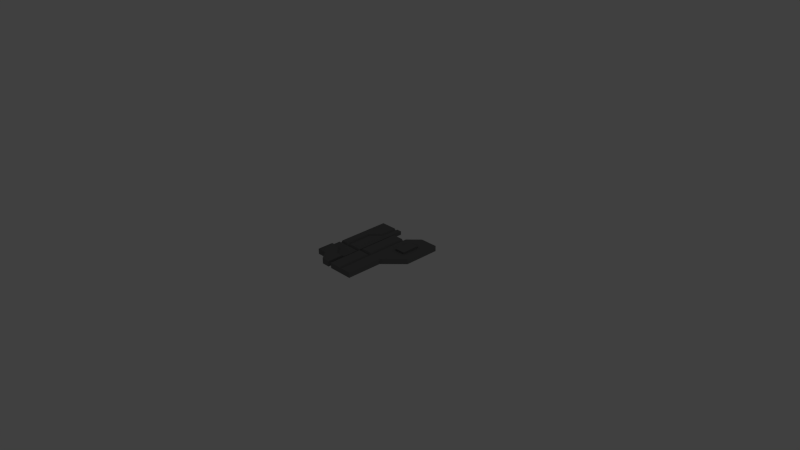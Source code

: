 # Source: PNL_S_D_3.blend  (saved by Blender 2.69.0; exported with 4.5.12 LTS)
import bpy
from mathutils import Matrix  # noqa: F401  (used for matrix-valued properties, if any)

bpy.ops.wm.read_factory_settings(use_empty=True)
scene = bpy.context.scene
scene.name = 'Scene'

# ---- collections
col_collection_1 = bpy.data.collections.new('Collection 1'); scene.collection.children.link(col_collection_1)

# ---- materials (node trees are filled in below, after node groups)
mat_material = bpy.data.materials.new('Material')
mat_material.alpha_threshold = 0.0
mat_material.use_transparent_shadow = False
mat_material.diffuse_color = (0.1679, 0.1679, 0.1679, 1.0)
mat_material.roughness = 0.5
mat_material.line_color = (0.0, 0.0, 0.0, 1.0)
mat_material_001 = bpy.data.materials.new('Material.001')
mat_material_001.alpha_threshold = 0.0
mat_material_001.use_transparent_shadow = False
mat_material_001.roughness = 0.5
mat_material_001.line_color = (0.0, 0.0, 0.0, 1.0)

# ---- material node trees

# ---- world
world_world = bpy.data.worlds.new('World'); scene.world = world_world
world_world.color = (0.05088, 0.05088, 0.05088)
world_world.use_sun_shadow = False
world_world.sun_shadow_jitter_overblur = 0.0
world_world.cycles.sampling_method = 'MANUAL'
world_world.cycles.sample_map_resolution = 256

# ---- cameras
cam_camera = bpy.data.cameras.new('Camera')
cam_camera.clip_end = 100.0
cam_camera.lens = 35.0
cam_camera.sensor_width = 32.0
cam_camera.sensor_height = 18.0
cam_camera.ortho_scale = 7.314
cam_camera.dof.focus_distance = 0.0
cam_camera.dof.aperture_fstop = 128.0

# ---- lights
light_lamp = bpy.data.lights.new('Lamp', 'POINT')
light_lamp.transmission_factor = 0.0
light_lamp.cutoff_distance = 30.0
light_lamp.energy = 100.0
light_lamp.shadow_buffer_clip_start = 1.001
light_lamp.shadow_soft_size = 0.1
light_lamp.shadow_maximum_resolution = 0.006
light_lamp.use_absolute_resolution = True
light_lamp.cycles.use_multiple_importance_sampling = False

# ---- meshes
me_cube = bpy.data.meshes.new('Cube')
me_cube.from_pydata([(-0.5, 0.625, 0.0), (0.5, 0.125, 0.0), (0.5, 0.625, 0.0), (-0.5, -0.1, 0.05), (0.5, 0.125, 0.075), (-0.5, 0.625, 0.05), (0.5, 0.625, 0.075), (0.25, -0.125, 0.0), (0.25, 0.625, 0.0), (0.25, -0.125, 0.075), (0.25, 0.625, 0.075), (-0.5, -0.5, 0.0), (-0.5, -0.5, 0.075), (0.25, -0.625, 0.0), (0.25, -0.625, 0.075), (-0.1, 0.45, 0.075), (-0.15, -0.1, 0.05), (-0.15, -0.625, 0.075), (-0.15, 0.625, 0.05), (-0.1, -0.1, 0.075), (-0.1, -0.625, 0.075), (-0.1, -0.625, 0.0), (-0.1, 0.45, 0.0), (-0.1, -0.125, 0.0), (-0.15, -0.625, 0.0), (-0.15, 0.625, 0.0), (-0.5, 0.375, 0.05), (-0.5, 0.375, 0.0), (-0.15, 0.375, 0.05), (-0.15, 0.375, 0.0), (-0.5, 0.25, 0.05), (-0.5, 0.25, 0.0), (-0.15, 0.25, 0.05), (-0.15, 0.25, 0.0), (-0.275, 0.625, 0.05), (-0.4, -0.1, 0.05), (-0.375, -0.5, 0.075), (-0.25, 0.625, 0.0), (-0.375, -0.5, 0.0), (-0.5, -0.275, 0.075), (-0.5, -0.25, 0.0), (-0.15, -0.4, 0.075), (-0.15, -0.375, 0.0), (-0.375, -0.275, 0.075), (-0.5, -0.15, 0.05), (-0.5, 0.625, 0.025), (-0.5, -0.5, 0.05), (-0.15, 0.625, 0.025), (-0.15, -0.625, 0.05), (-0.5, 0.375, 0.025), (-0.15, 0.375, 0.025), (-0.5, 0.25, 0.025), (-0.15, 0.25, 0.025), (-0.375, -0.5, 0.05), (-0.375, -0.125, 0.025), (-0.5, -0.25, 0.025), (-0.15, -0.375, 0.05), (-0.225, 0.375, 0.05), (-0.225, 0.625, 0.05), (-0.35, 0.25, 0.05), (-0.35, -0.1, 0.05), (-0.25, 0.375, 0.025), (-0.25, 0.625, 0.025), (-0.375, 0.25, 0.025), (-0.375, -0.15, 0.05), (-0.275, 0.375, 0.05), (-0.15, -0.125, 0.025), (-0.4, 0.25, 0.05), (-0.5, -0.125, 0.025), (-0.5, -0.25, 0.05), (-0.15, -0.375, 0.025), (-0.375, -0.25, 0.05), (-0.375, -0.5, 0.025), (-0.15, -0.625, 0.025), (-0.5, -0.5, 0.025), (-0.5, -0.125, 0.0), (-0.15, -0.125, 0.0), (-0.15, -0.15, 0.05), (-0.1875, 0.625, 0.05), (-0.25, -0.1, 0.05), (-0.2625, -0.625, 0.075), (-0.2, 0.625, 0.0), (-0.2625, -0.625, 0.0), (-0.1875, 0.375, 0.05), (-0.25, 0.25, 0.05), (-0.2625, -0.4, 0.075), (-0.2625, -0.625, 0.025), (-0.2625, -0.625, 0.05), (-0.2625, -0.125, 0.025), (-0.2, 0.625, 0.025), (-0.2625, -0.375, 0.05), (-0.2625, -0.15, 0.05), (0.1, 0.475, 0.075), (0.05, -0.15, 0.075), (0.075, -0.625, 0.0), (0.075, 0.45, 0.0), (0.5, 0.625, 0.05), (0.5, 0.125, 0.05), (0.25, 0.625, 0.05), (0.25, -0.125, 0.05), (0.25, -0.625, 0.05), (-0.1, -0.625, 0.05), (-0.1, -0.125, 0.05), (-0.1, 0.45, 0.05), (0.1, -0.125, 0.075), (-0.1, -0.15, 0.075), (0.1, -0.625, 0.075), (0.075, 0.45, 0.05), (0.075, -0.125, 0.05), (0.075, -0.625, 0.05), (0.05, 0.45, 0.075), (0.05, -0.1, 0.075), (0.05, -0.625, 0.075), (0.375, 0.425, 0.075), (0.375, 0.175, 0.075), (0.225, 0.425, 0.075), (0.225, 0.175, 0.075), (0.375, 0.425, 0.1), (0.375, 0.175, 0.1), (0.225, 0.425, 0.1), (0.225, 0.175, 0.1)], [], [(97, 96, 6, 4), (98, 10, 6, 96), (99, 9, 14, 100), (9, 4, 6, 10), (85, 43, 36, 80), (97, 4, 9, 99), (104, 9, 10, 92), (101, 102, 23, 21), (43, 39, 12, 36), (102, 103, 22, 23), (70, 73, 24, 42), (53, 36, 12, 46), (87, 80, 36, 53), (45, 49, 26, 5), (83, 78, 58, 57), (47, 50, 29, 25), (49, 51, 30, 26), (50, 52, 33, 29), (79, 16, 32, 84), (84, 32, 28, 83), (32, 16, 66, 52), (51, 68, 3, 30), (69, 55, 74, 46), (41, 17, 48, 56), (72, 53, 46, 74), (86, 87, 53, 72), (0, 27, 49, 45), (18, 28, 50, 47), (27, 31, 51, 49), (28, 32, 52, 50), (54, 63, 67, 35), (35, 3, 68, 54), (59, 57, 61, 63), (54, 68, 44, 64), (57, 58, 62, 61), (63, 61, 65, 67), (60, 59, 63, 54), (79, 60, 54, 88), (89, 78, 18, 47), (26, 65, 34, 5), (45, 5, 34, 62), (30, 67, 65, 26), (3, 35, 67, 30), (81, 89, 47, 25), (0, 45, 62, 37), (61, 62, 34, 65), (39, 43, 71, 69), (82, 86, 72, 38), (38, 72, 74, 11), (56, 48, 73, 70), (55, 40, 11, 74), (39, 69, 46, 12), (85, 41, 56, 90), (69, 71, 64, 44), (40, 55, 68, 75), (31, 75, 68, 51), (52, 66, 76, 33), (88, 54, 64, 91), (90, 56, 77, 91), (56, 70, 66, 77), (55, 69, 44, 68), (70, 42, 76, 66), (41, 85, 80, 17), (48, 17, 80, 87), (28, 18, 78, 83), (60, 79, 84, 59), (59, 84, 83, 57), (73, 48, 87, 86), (16, 79, 88, 66), (62, 58, 78, 89), (37, 62, 89, 81), (24, 73, 86, 82), (43, 85, 90, 71), (66, 88, 91, 77), (71, 90, 91, 64), (9, 104, 106, 14), (1, 2, 96, 97), (8, 98, 96, 2), (7, 99, 100, 13), (1, 97, 99, 7), (20, 105, 102, 101), (19, 15, 103, 102), (106, 104, 108, 109), (104, 92, 107, 108), (93, 108, 102, 105), (19, 102, 108, 111), (107, 92, 10, 98), (109, 112, 20, 101), (93, 105, 20, 112), (19, 111, 110, 15), (103, 15, 110, 107), (100, 14, 106, 109), (95, 107, 98, 8), (94, 109, 101, 21), (22, 103, 107, 95), (13, 100, 109, 94), (109, 108, 93, 112), (108, 107, 110, 111), (117, 119, 120, 118), (115, 116, 120, 119), (116, 114, 118, 120), (113, 115, 119, 117), (114, 113, 117, 118)])
_uv = me_cube.uv_layers.new(name='UVMap')
_uv.uv.foreach_set('vector', [0.4357, 0.6624, 0.2517, 0.6624, 0.2517, 0.6532, 0.4357, 0.6532, 0.7093, 0.7568, 0.7185, 0.7568, 0.7185, 0.8489, 0.7093, 0.8489, 0.2517, 0.7842, 0.2517, 0.775, 0.4357, 0.775, 0.4357, 0.7842, 0.3769, 0.201, 0.267, 0.3109, 0.04709, 0.3109, 0.04709, 0.201, 0.146, 0.4546, 0.201, 0.504, 0.1021, 0.504, 0.04709, 0.4546, 0.3056, 0.906, 0.3056, 0.8968, 0.4357, 0.8968, 0.4357, 0.906, 0.3769, 0.135, 0.3769, 0.201, 0.04709, 0.201, 0.113, 0.135, 0.8311, 0.04709, 0.8311, 0.2311, 0.8127, 0.2311, 0.8127, 0.04709, 0.201, 0.504, 0.201, 0.559, 0.1021, 0.559, 0.1021, 0.504, 0.8311, 0.2311, 0.8311, 0.4428, 0.8127, 0.4428, 0.8127, 0.2311, 0.7093, 0.1391, 0.7093, 0.04709, 0.7185, 0.04709, 0.7185, 0.1391, 0.5875, 0.7565, 0.5967, 0.7565, 0.5967, 0.8025, 0.5875, 0.8025, 0.5875, 0.6946, 0.5967, 0.6946, 0.5967, 0.7565, 0.5875, 0.7565, 0.8219, 0.813, 0.8219, 0.721, 0.8311, 0.721, 0.8311, 0.813, 0.4868, 0.4216, 0.5967, 0.4216, 0.5967, 0.4381, 0.4868, 0.4381, 0.7093, 0.5072, 0.7093, 0.4152, 0.7185, 0.4152, 0.7185, 0.5072, 0.8219, 0.721, 0.8219, 0.675, 0.8311, 0.675, 0.8311, 0.721, 0.7093, 0.4152, 0.7093, 0.3692, 0.7185, 0.3692, 0.7185, 0.4152, 0.2779, 0.4491, 0.2779, 0.4051, 0.4319, 0.4051, 0.4319, 0.4491, 0.4319, 0.4491, 0.4319, 0.4051, 0.4868, 0.4051, 0.4868, 0.4216, 0.7001, 0.3692, 0.7001, 0.2403, 0.7093, 0.2311, 0.7093, 0.3692, 0.8219, 0.675, 0.8219, 0.5369, 0.8311, 0.5461, 0.8311, 0.675, 0.9345, 0.5829, 0.9437, 0.5829, 0.9437, 0.675, 0.9345, 0.675, 0.6909, 0.1299, 0.6909, 0.04709, 0.7001, 0.04709, 0.7001, 0.1391, 0.5783, 0.7565, 0.5875, 0.7565, 0.5875, 0.8025, 0.5783, 0.8025, 0.5783, 0.6946, 0.5875, 0.6946, 0.5875, 0.7565, 0.5783, 0.7565, 0.8127, 0.813, 0.8127, 0.721, 0.8219, 0.721, 0.8219, 0.813, 0.7001, 0.5072, 0.7001, 0.4152, 0.7093, 0.4152, 0.7093, 0.5072, 0.8127, 0.721, 0.8127, 0.675, 0.8219, 0.675, 0.8219, 0.721, 0.7001, 0.4152, 0.7001, 0.3692, 0.7093, 0.3692, 0.7093, 0.4152, 0.267, 0.504, 0.4319, 0.504, 0.4319, 0.515, 0.2779, 0.515, 0.2779, 0.515, 0.2779, 0.559, 0.267, 0.559, 0.267, 0.504, 0.4319, 0.4931, 0.4868, 0.4381, 0.4868, 0.4491, 0.4319, 0.504, 0.267, 0.504, 0.267, 0.559, 0.256, 0.559, 0.256, 0.504, 0.4868, 0.4381, 0.5967, 0.4381, 0.5967, 0.4491, 0.4868, 0.4491, 0.4319, 0.504, 0.4868, 0.4491, 0.4868, 0.4601, 0.4319, 0.515, 0.2779, 0.4931, 0.4319, 0.4931, 0.4319, 0.504, 0.267, 0.504, 0.2779, 0.4491, 0.2779, 0.4931, 0.267, 0.504, 0.267, 0.4546, 0.9345, 0.8796, 0.9437, 0.8842, 0.9437, 0.898, 0.9345, 0.898, 0.4868, 0.559, 0.4868, 0.4601, 0.5967, 0.4601, 0.5967, 0.559, 0.9345, 0.7691, 0.9437, 0.7691, 0.9437, 0.852, 0.9345, 0.8612, 0.4319, 0.559, 0.4319, 0.515, 0.4868, 0.4601, 0.4868, 0.559, 0.2779, 0.559, 0.2779, 0.515, 0.4319, 0.515, 0.4319, 0.559, 0.9253, 0.8796, 0.9345, 0.8796, 0.9345, 0.898, 0.9253, 0.898, 0.9253, 0.7691, 0.9345, 0.7691, 0.9345, 0.8612, 0.9253, 0.8612, 0.4868, 0.4491, 0.5967, 0.4491, 0.5967, 0.4601, 0.4868, 0.4601, 0.201, 0.559, 0.201, 0.504, 0.212, 0.504, 0.212, 0.559, 0.5691, 0.6946, 0.5783, 0.6946, 0.5783, 0.7565, 0.5691, 0.7565, 0.5691, 0.7565, 0.5783, 0.7565, 0.5783, 0.8025, 0.5691, 0.8025, 0.7001, 0.1391, 0.7001, 0.04709, 0.7093, 0.04709, 0.7093, 0.1391, 0.9437, 0.5829, 0.9529, 0.5829, 0.9529, 0.675, 0.9437, 0.675, 0.9253, 0.5921, 0.9345, 0.5829, 0.9345, 0.675, 0.9253, 0.675, 0.146, 0.4546, 0.146, 0.4051, 0.157, 0.4051, 0.157, 0.4546, 0.212, 0.559, 0.212, 0.504, 0.256, 0.504, 0.256, 0.559, 0.9529, 0.5829, 0.9437, 0.5829, 0.9437, 0.5369, 0.9529, 0.5369, 0.8127, 0.675, 0.8127, 0.5369, 0.8219, 0.5369, 0.8219, 0.675, 0.7093, 0.3692, 0.7093, 0.2311, 0.7185, 0.2311, 0.7185, 0.3692, 0.267, 0.4546, 0.267, 0.504, 0.256, 0.504, 0.256, 0.4546, 0.157, 0.4546, 0.157, 0.4051, 0.256, 0.4051, 0.256, 0.4546, 0.7001, 0.1391, 0.7093, 0.1391, 0.7093, 0.2311, 0.7001, 0.2219, 0.9437, 0.5829, 0.9345, 0.5829, 0.9345, 0.5461, 0.9437, 0.5369, 0.7093, 0.1391, 0.7185, 0.1391, 0.7185, 0.2311, 0.7093, 0.2311, 0.146, 0.4051, 0.146, 0.4546, 0.04709, 0.4546, 0.04709, 0.4051, 0.5875, 0.6532, 0.5967, 0.6532, 0.5967, 0.6946, 0.5875, 0.6946, 0.4868, 0.4051, 0.5967, 0.4051, 0.5967, 0.4216, 0.4868, 0.4216, 0.2779, 0.4931, 0.2779, 0.4491, 0.4319, 0.4491, 0.4319, 0.4931, 0.4319, 0.4931, 0.4319, 0.4491, 0.4868, 0.4216, 0.4868, 0.4381, 0.5783, 0.6532, 0.5875, 0.6532, 0.5875, 0.6946, 0.5783, 0.6946, 0.2779, 0.4051, 0.2779, 0.4491, 0.267, 0.4546, 0.267, 0.4051, 0.9345, 0.8612, 0.9437, 0.8704, 0.9437, 0.8842, 0.9345, 0.8796, 0.9253, 0.8612, 0.9345, 0.8612, 0.9345, 0.8796, 0.9253, 0.8796, 0.5691, 0.6532, 0.5783, 0.6532, 0.5783, 0.6946, 0.5691, 0.6946, 0.201, 0.504, 0.146, 0.4546, 0.157, 0.4546, 0.212, 0.504, 0.267, 0.4051, 0.267, 0.4546, 0.256, 0.4546, 0.256, 0.4051, 0.212, 0.504, 0.157, 0.4546, 0.256, 0.4546, 0.256, 0.504, 0.3769, 0.201, 0.3769, 0.135, 0.5967, 0.135, 0.5967, 0.201, 0.4357, 0.6808, 0.2517, 0.6808, 0.2517, 0.6624, 0.4357, 0.6624, 0.6909, 0.7568, 0.7093, 0.7568, 0.7093, 0.8489, 0.6909, 0.8489, 0.2517, 0.8026, 0.2517, 0.7842, 0.4357, 0.7842, 0.4357, 0.8026, 0.3056, 0.9244, 0.3056, 0.906, 0.4357, 0.906, 0.4357, 0.9244, 0.8403, 0.04709, 0.8403, 0.2219, 0.8311, 0.2311, 0.8311, 0.04709, 0.8403, 0.2403, 0.8403, 0.4428, 0.8311, 0.4428, 0.8311, 0.2311, 0.5967, 0.135, 0.3769, 0.135, 0.3769, 0.124, 0.5967, 0.124, 0.3769, 0.135, 0.113, 0.135, 0.124, 0.124, 0.3769, 0.124, 0.3879, 0.113, 0.3769, 0.124, 0.3769, 0.04709, 0.3879, 0.04709, 0.3659, 0.04709, 0.3769, 0.04709, 0.3769, 0.124, 0.3659, 0.113, 0.7093, 0.6658, 0.7185, 0.6788, 0.7185, 0.7568, 0.7093, 0.7568, 0.05629, 0.8854, 0.04709, 0.8762, 0.04709, 0.821, 0.05629, 0.821, 0.3879, 0.113, 0.3879, 0.04709, 0.5967, 0.04709, 0.5967, 0.113, 0.3659, 0.04709, 0.3659, 0.113, 0.124, 0.113, 0.124, 0.04709, 0.7093, 0.6013, 0.7185, 0.6013, 0.7185, 0.6566, 0.7093, 0.6658, 0.05629, 0.9498, 0.04709, 0.9498, 0.04709, 0.8946, 0.05629, 0.8854, 0.6909, 0.6658, 0.7093, 0.6658, 0.7093, 0.7568, 0.6909, 0.7568, 0.0747, 0.8854, 0.05629, 0.8854, 0.05629, 0.821, 0.0747, 0.821, 0.6909, 0.6013, 0.7093, 0.6013, 0.7093, 0.6658, 0.6909, 0.6658, 0.0747, 0.9498, 0.05629, 0.9498, 0.05629, 0.8854, 0.0747, 0.8854, 0.5967, 0.124, 0.3769, 0.124, 0.3879, 0.113, 0.5967, 0.113, 0.3769, 0.124, 0.124, 0.124, 0.124, 0.113, 0.3659, 0.113, 0.05629, 0.7176, 0.05629, 0.6624, 0.1483, 0.6624, 0.1483, 0.7176, 0.05629, 0.6532, 0.1483, 0.6532, 0.1483, 0.6624, 0.05629, 0.6624, 0.1575, 0.6624, 0.1575, 0.7176, 0.1483, 0.7176, 0.1483, 0.6624, 0.04709, 0.7176, 0.04709, 0.6624, 0.05629, 0.6624, 0.05629, 0.7176, 0.1483, 0.7268, 0.05629, 0.7268, 0.05629, 0.7176, 0.1483, 0.7176])
_uv.active_render = True
_uv = me_cube.uv_layers.new(name='UV coord')
_uv.uv.foreach_set('vector', [0.4357, 0.6624, 0.2517, 0.6624, 0.2517, 0.6532, 0.4357, 0.6532, 0.7093, 0.7568, 0.7185, 0.7568, 0.7185, 0.8489, 0.7093, 0.8489, 0.2517, 0.7842, 0.2517, 0.775, 0.4357, 0.775, 0.4357, 0.7842, 0.3769, 0.201, 0.267, 0.3109, 0.04709, 0.3109, 0.04709, 0.201, 0.146, 0.4546, 0.201, 0.504, 0.1021, 0.504, 0.04709, 0.4546, 0.3056, 0.906, 0.3056, 0.8968, 0.4357, 0.8968, 0.4357, 0.906, 0.3769, 0.135, 0.3769, 0.201, 0.04709, 0.201, 0.113, 0.135, 0.8311, 0.04709, 0.8311, 0.2311, 0.8127, 0.2311, 0.8127, 0.04709, 0.201, 0.504, 0.201, 0.559, 0.1021, 0.559, 0.1021, 0.504, 0.8311, 0.2311, 0.8311, 0.4428, 0.8127, 0.4428, 0.8127, 0.2311, 0.7093, 0.1391, 0.7093, 0.04709, 0.7185, 0.04709, 0.7185, 0.1391, 0.5875, 0.7565, 0.5967, 0.7565, 0.5967, 0.8025, 0.5875, 0.8025, 0.5875, 0.6946, 0.5967, 0.6946, 0.5967, 0.7565, 0.5875, 0.7565, 0.8219, 0.813, 0.8219, 0.721, 0.8311, 0.721, 0.8311, 0.813, 0.4868, 0.4216, 0.5967, 0.4216, 0.5967, 0.4381, 0.4868, 0.4381, 0.7093, 0.5072, 0.7093, 0.4152, 0.7185, 0.4152, 0.7185, 0.5072, 0.8219, 0.721, 0.8219, 0.675, 0.8311, 0.675, 0.8311, 0.721, 0.7093, 0.4152, 0.7093, 0.3692, 0.7185, 0.3692, 0.7185, 0.4152, 0.2779, 0.4491, 0.2779, 0.4051, 0.4319, 0.4051, 0.4319, 0.4491, 0.4319, 0.4491, 0.4319, 0.4051, 0.4868, 0.4051, 0.4868, 0.4216, 0.7001, 0.3692, 0.7001, 0.2403, 0.7093, 0.2311, 0.7093, 0.3692, 0.8219, 0.675, 0.8219, 0.5369, 0.8311, 0.5461, 0.8311, 0.675, 0.9345, 0.5829, 0.9437, 0.5829, 0.9437, 0.675, 0.9345, 0.675, 0.6909, 0.1299, 0.6909, 0.04709, 0.7001, 0.04709, 0.7001, 0.1391, 0.5783, 0.7565, 0.5875, 0.7565, 0.5875, 0.8025, 0.5783, 0.8025, 0.5783, 0.6946, 0.5875, 0.6946, 0.5875, 0.7565, 0.5783, 0.7565, 0.8127, 0.813, 0.8127, 0.721, 0.8219, 0.721, 0.8219, 0.813, 0.7001, 0.5072, 0.7001, 0.4152, 0.7093, 0.4152, 0.7093, 0.5072, 0.8127, 0.721, 0.8127, 0.675, 0.8219, 0.675, 0.8219, 0.721, 0.7001, 0.4152, 0.7001, 0.3692, 0.7093, 0.3692, 0.7093, 0.4152, 0.267, 0.504, 0.4319, 0.504, 0.4319, 0.515, 0.2779, 0.515, 0.2779, 0.515, 0.2779, 0.559, 0.267, 0.559, 0.267, 0.504, 0.4319, 0.4931, 0.4868, 0.4381, 0.4868, 0.4491, 0.4319, 0.504, 0.267, 0.504, 0.267, 0.559, 0.256, 0.559, 0.256, 0.504, 0.4868, 0.4381, 0.5967, 0.4381, 0.5967, 0.4491, 0.4868, 0.4491, 0.4319, 0.504, 0.4868, 0.4491, 0.4868, 0.4601, 0.4319, 0.515, 0.2779, 0.4931, 0.4319, 0.4931, 0.4319, 0.504, 0.267, 0.504, 0.2779, 0.4491, 0.2779, 0.4931, 0.267, 0.504, 0.267, 0.4546, 0.9345, 0.8796, 0.9437, 0.8842, 0.9437, 0.898, 0.9345, 0.898, 0.4868, 0.559, 0.4868, 0.4601, 0.5967, 0.4601, 0.5967, 0.559, 0.9345, 0.7691, 0.9437, 0.7691, 0.9437, 0.852, 0.9345, 0.8612, 0.4319, 0.559, 0.4319, 0.515, 0.4868, 0.4601, 0.4868, 0.559, 0.2779, 0.559, 0.2779, 0.515, 0.4319, 0.515, 0.4319, 0.559, 0.9253, 0.8796, 0.9345, 0.8796, 0.9345, 0.898, 0.9253, 0.898, 0.9253, 0.7691, 0.9345, 0.7691, 0.9345, 0.8612, 0.9253, 0.8612, 0.4868, 0.4491, 0.5967, 0.4491, 0.5967, 0.4601, 0.4868, 0.4601, 0.201, 0.559, 0.201, 0.504, 0.212, 0.504, 0.212, 0.559, 0.5691, 0.6946, 0.5783, 0.6946, 0.5783, 0.7565, 0.5691, 0.7565, 0.5691, 0.7565, 0.5783, 0.7565, 0.5783, 0.8025, 0.5691, 0.8025, 0.7001, 0.1391, 0.7001, 0.04709, 0.7093, 0.04709, 0.7093, 0.1391, 0.9437, 0.5829, 0.9529, 0.5829, 0.9529, 0.675, 0.9437, 0.675, 0.9253, 0.5921, 0.9345, 0.5829, 0.9345, 0.675, 0.9253, 0.675, 0.146, 0.4546, 0.146, 0.4051, 0.157, 0.4051, 0.157, 0.4546, 0.212, 0.559, 0.212, 0.504, 0.256, 0.504, 0.256, 0.559, 0.9529, 0.5829, 0.9437, 0.5829, 0.9437, 0.5369, 0.9529, 0.5369, 0.8127, 0.675, 0.8127, 0.5369, 0.8219, 0.5369, 0.8219, 0.675, 0.7093, 0.3692, 0.7093, 0.2311, 0.7185, 0.2311, 0.7185, 0.3692, 0.267, 0.4546, 0.267, 0.504, 0.256, 0.504, 0.256, 0.4546, 0.157, 0.4546, 0.157, 0.4051, 0.256, 0.4051, 0.256, 0.4546, 0.7001, 0.1391, 0.7093, 0.1391, 0.7093, 0.2311, 0.7001, 0.2219, 0.9437, 0.5829, 0.9345, 0.5829, 0.9345, 0.5461, 0.9437, 0.5369, 0.7093, 0.1391, 0.7185, 0.1391, 0.7185, 0.2311, 0.7093, 0.2311, 0.146, 0.4051, 0.146, 0.4546, 0.04709, 0.4546, 0.04709, 0.4051, 0.5875, 0.6532, 0.5967, 0.6532, 0.5967, 0.6946, 0.5875, 0.6946, 0.4868, 0.4051, 0.5967, 0.4051, 0.5967, 0.4216, 0.4868, 0.4216, 0.2779, 0.4931, 0.2779, 0.4491, 0.4319, 0.4491, 0.4319, 0.4931, 0.4319, 0.4931, 0.4319, 0.4491, 0.4868, 0.4216, 0.4868, 0.4381, 0.5783, 0.6532, 0.5875, 0.6532, 0.5875, 0.6946, 0.5783, 0.6946, 0.2779, 0.4051, 0.2779, 0.4491, 0.267, 0.4546, 0.267, 0.4051, 0.9345, 0.8612, 0.9437, 0.8704, 0.9437, 0.8842, 0.9345, 0.8796, 0.9253, 0.8612, 0.9345, 0.8612, 0.9345, 0.8796, 0.9253, 0.8796, 0.5691, 0.6532, 0.5783, 0.6532, 0.5783, 0.6946, 0.5691, 0.6946, 0.201, 0.504, 0.146, 0.4546, 0.157, 0.4546, 0.212, 0.504, 0.267, 0.4051, 0.267, 0.4546, 0.256, 0.4546, 0.256, 0.4051, 0.212, 0.504, 0.157, 0.4546, 0.256, 0.4546, 0.256, 0.504, 0.3769, 0.201, 0.3769, 0.135, 0.5967, 0.135, 0.5967, 0.201, 0.4357, 0.6808, 0.2517, 0.6808, 0.2517, 0.6624, 0.4357, 0.6624, 0.6909, 0.7568, 0.7093, 0.7568, 0.7093, 0.8489, 0.6909, 0.8489, 0.2517, 0.8026, 0.2517, 0.7842, 0.4357, 0.7842, 0.4357, 0.8026, 0.3056, 0.9244, 0.3056, 0.906, 0.4357, 0.906, 0.4357, 0.9244, 0.8403, 0.04709, 0.8403, 0.2219, 0.8311, 0.2311, 0.8311, 0.04709, 0.8403, 0.2403, 0.8403, 0.4428, 0.8311, 0.4428, 0.8311, 0.2311, 0.5967, 0.135, 0.3769, 0.135, 0.3769, 0.124, 0.5967, 0.124, 0.3769, 0.135, 0.113, 0.135, 0.124, 0.124, 0.3769, 0.124, 0.3879, 0.113, 0.3769, 0.124, 0.3769, 0.04709, 0.3879, 0.04709, 0.3659, 0.04709, 0.3769, 0.04709, 0.3769, 0.124, 0.3659, 0.113, 0.7093, 0.6658, 0.7185, 0.6788, 0.7185, 0.7568, 0.7093, 0.7568, 0.05629, 0.8854, 0.04709, 0.8762, 0.04709, 0.821, 0.05629, 0.821, 0.3879, 0.113, 0.3879, 0.04709, 0.5967, 0.04709, 0.5967, 0.113, 0.3659, 0.04709, 0.3659, 0.113, 0.124, 0.113, 0.124, 0.04709, 0.7093, 0.6013, 0.7185, 0.6013, 0.7185, 0.6566, 0.7093, 0.6658, 0.05629, 0.9498, 0.04709, 0.9498, 0.04709, 0.8946, 0.05629, 0.8854, 0.6909, 0.6658, 0.7093, 0.6658, 0.7093, 0.7568, 0.6909, 0.7568, 0.0747, 0.8854, 0.05629, 0.8854, 0.05629, 0.821, 0.0747, 0.821, 0.6909, 0.6013, 0.7093, 0.6013, 0.7093, 0.6658, 0.6909, 0.6658, 0.0747, 0.9498, 0.05629, 0.9498, 0.05629, 0.8854, 0.0747, 0.8854, 0.5967, 0.124, 0.3769, 0.124, 0.3879, 0.113, 0.5967, 0.113, 0.3769, 0.124, 0.124, 0.124, 0.124, 0.113, 0.3659, 0.113, 0.05629, 0.7176, 0.05629, 0.6624, 0.1483, 0.6624, 0.1483, 0.7176, 0.05629, 0.6532, 0.1483, 0.6532, 0.1483, 0.6624, 0.05629, 0.6624, 0.1575, 0.6624, 0.1575, 0.7176, 0.1483, 0.7176, 0.1483, 0.6624, 0.04709, 0.7176, 0.04709, 0.6624, 0.05629, 0.6624, 0.05629, 0.7176, 0.1483, 0.7268, 0.05629, 0.7268, 0.05629, 0.7176, 0.1483, 0.7176])
me_cube.materials.append(mat_material)
me_cube.materials.append(mat_material_001)
me_cube.use_remesh_preserve_volume = False
me_cube.use_remesh_preserve_attributes = False
me_cube.use_mirror_vertex_groups = False
me_cube.update()

# ---- objects
ob_pnl_s_d_3 = bpy.data.objects.new('PNL_S_D_3', me_cube)
ob_lamp = bpy.data.objects.new('Lamp', light_lamp)
ob_camera = bpy.data.objects.new('Camera', cam_camera)

# ---- transforms, parenting, visibility, modifiers, constraints
ob_pnl_s_d_3.location = (0.0, 0.0, 0.0)
ob_pnl_s_d_3.lock_rotations_4d = False
ob_pnl_s_d_3.empty_display_type = 'ARROWS'
ob_pnl_s_d_3.lineart.crease_threshold = 0.0
ob_lamp.location = (9.0, 3.0, 10.0)
ob_lamp.lock_rotations_4d = False
ob_lamp.empty_display_type = 'ARROWS'
ob_lamp.color = (0.0, 0.0, 0.0, 0.0)
ob_lamp.hide_viewport = True
ob_lamp.lineart.crease_threshold = 0.0
ob_camera.location = (7.481, -6.508, 5.344)
ob_camera.rotation_euler = (1.109, 0.01082, 0.8149)
ob_camera.lock_rotations_4d = False
ob_camera.empty_display_type = 'ARROWS'
ob_camera.color = (0.0, 0.0, 0.0, 0.0)
ob_camera.hide_viewport = True
ob_camera.display_type = 'WIRE'
ob_camera.lineart.crease_threshold = 0.0

# ---- collection membership
col_collection_1.objects.link(ob_pnl_s_d_3)
col_collection_1.objects.link(ob_lamp)
col_collection_1.objects.link(ob_camera)

# ---- scene / render settings (as saved in the file)
scene.camera = ob_camera
scene.frame_start = 1; scene.frame_end = 250; scene.frame_set(1)
scene.render.engine = 'BLENDER_EEVEE_NEXT'
scene.render.image_settings.compression = 90
scene.render.resolution_percentage = 50
scene.render.dither_intensity = 0.0
scene.cycles.use_denoising = False
scene.cycles.samples = 10
scene.cycles.sampling_pattern = 'TABULATED_SOBOL'
scene.cycles.light_sampling_threshold = 0.0
scene.cycles.use_adaptive_sampling = False
scene.cycles.use_light_tree = False
scene.cycles.blur_glossy = 0.0
scene.cycles.volume_bounces = 1
scene.cycles.pixel_filter_type = 'GAUSSIAN'
scene.cycles.sample_clamp_indirect = 0.0
scene.view_settings.view_transform = 'Standard'
bpy.context.view_layer.update()
